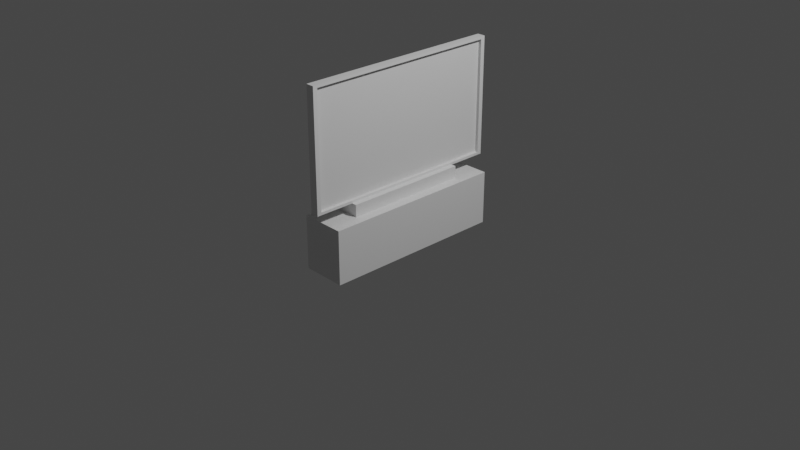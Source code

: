 # Source: tv.blend  (saved by Blender 2.82.7; exported with 4.5.12 LTS)
import bpy
from mathutils import Matrix  # noqa: F401  (used for matrix-valued properties, if any)

bpy.ops.wm.read_factory_settings(use_empty=True)
scene = bpy.context.scene
scene.name = 'Scene'

# ---- collections
col_collection = bpy.data.collections.new('Collection'); scene.collection.children.link(col_collection)

# ---- materials (node trees are filled in below, after node groups)
mat_material = bpy.data.materials.new('Material')
mat_material.alpha_threshold = 0.0
mat_material.use_transparent_shadow = False
mat_material.line_color = (0.0, 0.0, 0.0, 1.0)

# ---- material node trees
mat_material.use_nodes = True; mat_material.node_tree.nodes.clear()
_N = mat_material.node_tree.nodes; _L = mat_material.node_tree.links
n0 = _N.new('ShaderNodeOutputMaterial'); n0.name = 'Material Output'; n0.location = (300, 300)
n1 = _N.new('ShaderNodeBsdfPrincipled'); n1.name = 'Principled BSDF'; n1.location = (10, 300)
n1.distribution = 'GGX'
n1.subsurface_method = 'BURLEY'
n1.inputs[2].default_value = 0.4
n1.inputs[3].default_value = 1.45
n1.inputs[27].default_value = (0.0, 0.0, 0.0, 1.0)
n1.inputs[28].default_value = 1.0
_L.new(n1.outputs[0], n0.inputs[0])
n0.is_active_output = True

# ---- world
world_world = bpy.data.worlds.new('World'); scene.world = world_world
world_world.use_nodes = True; world_world.node_tree.nodes.clear()
_N = world_world.node_tree.nodes; _L = world_world.node_tree.links
n0 = _N.new('ShaderNodeOutputWorld'); n0.name = 'World Output'; n0.location = (300, 300)
n1 = _N.new('ShaderNodeBackground'); n1.name = 'Background'; n1.location = (10, 300)
n1.inputs[0].default_value = (0.05088, 0.05088, 0.05088, 1.0)
_L.new(n1.outputs[0], n0.inputs[0])
n0.is_active_output = True
world_world.color = (0.05088, 0.05088, 0.05088)
world_world.use_sun_shadow = False
world_world.sun_shadow_jitter_overblur = 0.0

# ---- cameras
cam_camera = bpy.data.cameras.new('Camera')
cam_camera.clip_end = 100.0
cam_camera.ortho_scale = 7.314

# ---- lights
light_light = bpy.data.lights.new('Light', 'POINT')
light_light.transmission_factor = 0.0
light_light.energy = 1000.0
light_light.shadow_soft_size = 0.1
light_light.shadow_maximum_resolution = 0.006
light_light.use_absolute_resolution = True

# ---- meshes
me_cube = bpy.data.meshes.new('Cube')
me_cube.from_pydata([(1.0, 1.0, 1.0), (1.0, 1.0, -1.0), (1.0, -1.0, 1.0), (1.0, -1.0, -1.0), (-1.0, 1.0, 1.0), (-1.0, 1.0, -1.0), (-1.0, -1.0, 1.0), (-1.0, -1.0, -1.0)], [], [(0, 4, 6, 2), (3, 2, 6, 7), (7, 6, 4, 5), (5, 1, 3, 7), (1, 0, 2, 3), (5, 4, 0, 1)])
_uv = me_cube.uv_layers.new(name='UVMap')
_uv.uv.foreach_set('vector', [0.625, 0.5, 0.875, 0.5, 0.875, 0.75, 0.625, 0.75, 0.375, 0.75, 0.625, 0.75, 0.625, 1.0, 0.375, 1.0, 0.375, 0.0, 0.625, 0.0, 0.625, 0.25, 0.375, 0.25, 0.125, 0.5, 0.375, 0.5, 0.375, 0.75, 0.125, 0.75, 0.375, 0.5, 0.625, 0.5, 0.625, 0.75, 0.375, 0.75, 0.375, 0.25, 0.625, 0.25, 0.625, 0.5, 0.375, 0.5])
me_cube.materials.append(mat_material)
me_cube.use_remesh_preserve_volume = False
me_cube.use_remesh_preserve_attributes = False
me_cube.use_mirror_vertex_groups = False
me_cube.update()
me_cube_001 = bpy.data.meshes.new('Cube.001')
me_cube_001.from_pydata([(1.0, 1.0, 1.0), (1.0, 1.0, -1.0), (1.0, -1.0, 1.0), (1.0, -1.0, -1.0), (-1.0, 1.0, 1.0), (-1.0, 1.0, -1.0), (-1.0, -1.0, 1.0), (-1.0, -1.0, -1.0)], [], [(0, 4, 6, 2), (3, 2, 6, 7), (7, 6, 4, 5), (5, 1, 3, 7), (1, 0, 2, 3), (5, 4, 0, 1)])
_uv = me_cube_001.uv_layers.new(name='UVMap')
_uv.uv.foreach_set('vector', [0.625, 0.5, 0.875, 0.5, 0.875, 0.75, 0.625, 0.75, 0.375, 0.75, 0.625, 0.75, 0.625, 1.0, 0.375, 1.0, 0.375, 0.0, 0.625, 0.0, 0.625, 0.25, 0.375, 0.25, 0.125, 0.5, 0.375, 0.5, 0.375, 0.75, 0.125, 0.75, 0.375, 0.5, 0.625, 0.5, 0.625, 0.75, 0.375, 0.75, 0.375, 0.25, 0.625, 0.25, 0.625, 0.5, 0.375, 0.5])
me_cube_001.materials.append(mat_material)
me_cube_001.use_remesh_preserve_volume = False
me_cube_001.use_remesh_preserve_attributes = False
me_cube_001.use_mirror_vertex_groups = False
me_cube_001.update()
me_cube_002 = bpy.data.meshes.new('Cube.002')
me_cube_002.from_pydata([(-0.2409, 0.9569, 0.9569), (-0.2409, 0.9569, -0.9569), (-0.2409, -0.9569, 0.9569), (-0.2409, -0.9569, -0.9569), (1.0, 1.0, 1.0), (1.0, 1.0, -1.0), (1.0, -1.0, 1.0), (1.0, -1.0, -1.0), (-1.0, 1.0, 1.0), (-1.0, 1.0, -1.0), (-1.0, -1.0, 1.0), (-1.0, -1.0, -1.0), (-1.0, -0.9569, 0.1979), (-1.0, -0.9569, -0.9569), (-1.0, -0.9569, 0.9569), (-1.0, 0.9569, -0.9569), (-1.0, 0.9569, 0.9569), (-1.0, 0.9569, -0.1979)], [], [(0, 2, 14, 16), (3, 13, 12, 14, 2), (1, 3, 2, 0), (4, 8, 10, 6), (7, 6, 10, 11), (11, 10, 12, 13, 15, 17, 9), (9, 5, 7, 11), (5, 4, 6, 7), (9, 8, 4, 5), (9, 17, 16, 14, 12, 10, 8), (15, 1, 0, 16, 17), (13, 3, 1, 15)])
_uv = me_cube_002.uv_layers.new(name='UVMap')
_uv.uv.foreach_set('vector', [0.625, 0.5, 0.625, 0.75, 0.7242, 0.75, 0.7242, 0.5, 0.375, 0.75, 0.375, 0.8492, 0.5258, 0.8492, 0.625, 0.8492, 0.625, 0.75, 0.375, 0.5, 0.375, 0.75, 0.625, 0.75, 0.625, 0.5, 0.625, 0.5, 0.875, 0.5, 0.875, 0.75, 0.625, 0.75, 0.375, 0.75, 0.625, 0.75, 0.625, 1.0, 0.375, 1.0, 0.375, 0.0, 0.625, 0.0, 0.5247, 0.005387, 0.3804, 0.005387, 0.3804, 0.2446, 0.4753, 0.2446, 0.375, 0.25, 0.125, 0.5, 0.375, 0.5, 0.375, 0.75, 0.125, 0.75, 0.375, 0.5, 0.625, 0.5, 0.625, 0.75, 0.375, 0.75, 0.375, 0.25, 0.625, 0.25, 0.625, 0.5, 0.375, 0.5, 0.375, 0.25, 0.4753, 0.2446, 0.6196, 0.2446, 0.6196, 0.005387, 0.5247, 0.005387, 0.625, 0.0, 0.625, 0.25, 0.375, 0.4008, 0.375, 0.5, 0.625, 0.5, 0.625, 0.4008, 0.4742, 0.4008, 0.2758, 0.75, 0.375, 0.75, 0.375, 0.5, 0.2758, 0.5])
me_cube_002.materials.append(mat_material)
me_cube_002.use_remesh_preserve_volume = False
me_cube_002.use_remesh_preserve_attributes = False
me_cube_002.use_mirror_vertex_groups = False
me_cube_002.update()

# ---- objects
ob_cube = bpy.data.objects.new('Cube', me_cube)
ob_light = bpy.data.objects.new('Light', light_light)
ob_camera = bpy.data.objects.new('Camera', cam_camera)
ob_cube_001 = bpy.data.objects.new('Cube.001', me_cube_001)
ob_cube_002 = bpy.data.objects.new('Cube.002', me_cube_002)

# ---- transforms, parenting, visibility, modifiers, constraints
ob_cube.location = (0.0, 0.0, 0.0)
ob_cube.scale = (0.237, 1.0, 0.2888)
ob_cube.lock_rotations_4d = False
ob_cube.empty_display_type = 'ARROWS'
ob_cube.lineart.crease_threshold = 0.0
ob_light.location = (4.076, 1.005, 5.904)
ob_light.rotation_euler = (0.6503, 0.05522, 1.866)
ob_light.lock_rotations_4d = False
ob_light.empty_display_type = 'ARROWS'
ob_light.color = (0.0, 0.0, 0.0, 0.0)
ob_light.lineart.crease_threshold = 0.0
ob_camera.location = (7.359, -6.926, 4.958)
ob_camera.rotation_euler = (1.109, 0.0, 0.8149)
ob_camera.lock_rotations_4d = False
ob_camera.empty_display_type = 'ARROWS'
ob_camera.color = (0.0, 0.0, 0.0, 0.0)
ob_camera.display_type = 'WIRE'
ob_camera.lineart.crease_threshold = 0.0
ob_cube_001.location = (0.0009109, -0.004266, 0.3384)
ob_cube_001.scale = (0.1249, 0.6789, 0.08104)
ob_cube_001.lock_rotations_4d = False
ob_cube_001.empty_display_type = 'ARROWS'
ob_cube_001.lineart.crease_threshold = 0.0
ob_cube_002.location = (0.02625, 0.0, 1.057)
ob_cube_002.scale = (-0.04459, 1.109, 0.6392)
ob_cube_002.lock_rotations_4d = False
ob_cube_002.empty_display_type = 'ARROWS'
ob_cube_002.lineart.crease_threshold = 0.0

# ---- collection membership
col_collection.objects.link(ob_cube)
col_collection.objects.link(ob_light)
col_collection.objects.link(ob_camera)
col_collection.objects.link(ob_cube_001)
col_collection.objects.link(ob_cube_002)

# ---- scene / render settings (as saved in the file)
scene.camera = ob_camera
scene.frame_start = 1; scene.frame_end = 250; scene.frame_set(71)
scene.render.engine = 'BLENDER_EEVEE_NEXT'
scene.cycles.use_denoising = False
scene.cycles.samples = 128
scene.cycles.sampling_pattern = 'TABULATED_SOBOL'
scene.cycles.use_adaptive_sampling = False
scene.cycles.use_light_tree = False
scene.view_settings.view_transform = 'Filmic'
bpy.context.view_layer.update()
